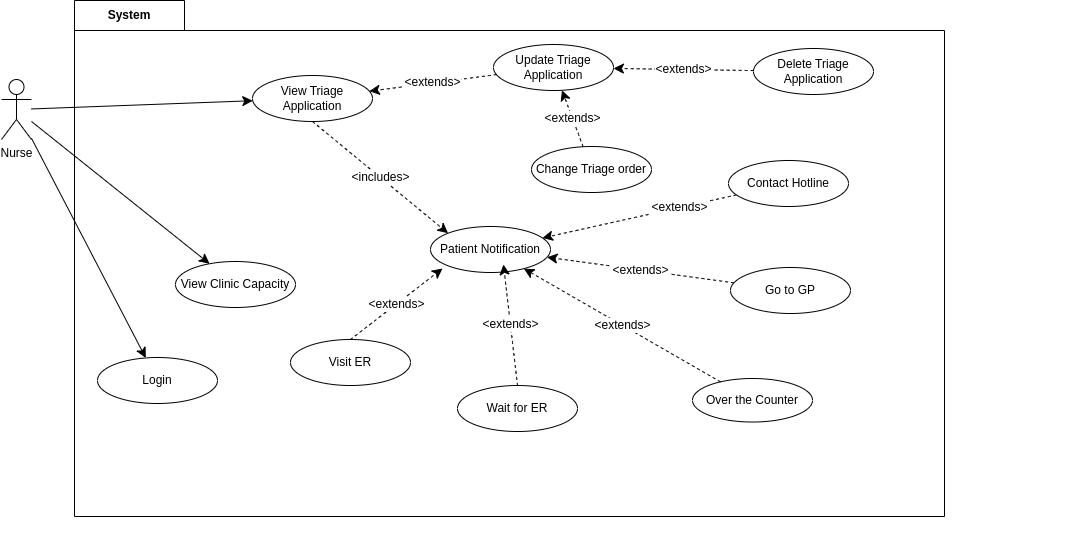

The diagram above was exported from draw.io. Its source (the exported page's mxGraphModel, read from the mxfile embedded in the PNG):
<mxGraphModel dx="714" dy="1183" grid="0" gridSize="10" guides="1" tooltips="1" connect="1" arrows="1" fold="1" page="0" pageScale="1" pageWidth="850" pageHeight="1100" math="0" shadow="0">
  <root>
    <mxCell id="0" />
    <mxCell id="1" parent="0" />
    <mxCell id="SbWBTmoTupCFxA8k5wOT-7" value="System" style="shape=folder;fontStyle=1;tabWidth=110;tabHeight=30;tabPosition=left;html=1;boundedLbl=1;labelInHeader=1;container=1;collapsible=0;whiteSpace=wrap;movable=1;resizable=1;rotatable=1;deletable=1;editable=1;locked=0;connectable=1;" parent="1" vertex="1">
      <mxGeometry x="139" y="-61" width="870" height="516" as="geometry" />
    </mxCell>
    <mxCell id="SbWBTmoTupCFxA8k5wOT-8" value="&lt;div&gt;&lt;br&gt;&lt;/div&gt;&lt;div&gt;&lt;br&gt;&lt;/div&gt;" style="html=1;strokeColor=none;resizeWidth=1;resizeHeight=1;fillColor=none;part=1;connectable=0;allowArrows=0;deletable=0;whiteSpace=wrap;movable=0;resizable=0;rotatable=0;editable=0;locked=1;" parent="SbWBTmoTupCFxA8k5wOT-7" vertex="1">
      <mxGeometry width="1000.0000000000001" height="506.09999999999997" relative="1" as="geometry">
        <mxPoint y="30" as="offset" />
      </mxGeometry>
    </mxCell>
    <mxCell id="Md-x8FtreCaztTVNFcIt-19" value="Delete Triage Application" style="ellipse;whiteSpace=wrap;html=1;movable=1;resizable=1;rotatable=1;deletable=1;editable=1;locked=0;connectable=1;" parent="SbWBTmoTupCFxA8k5wOT-7" vertex="1">
      <mxGeometry x="679" y="48" width="120" height="46" as="geometry" />
    </mxCell>
    <mxCell id="Md-x8FtreCaztTVNFcIt-30" value="Change Triage order" style="ellipse;whiteSpace=wrap;html=1;movable=0;resizable=0;rotatable=0;deletable=0;editable=0;locked=1;connectable=0;" parent="SbWBTmoTupCFxA8k5wOT-7" vertex="1">
      <mxGeometry x="457" y="146" width="120" height="46" as="geometry" />
    </mxCell>
    <mxCell id="Md-x8FtreCaztTVNFcIt-16" value="Update Triage&lt;div&gt;Application&lt;/div&gt;" style="ellipse;whiteSpace=wrap;html=1;movable=1;resizable=1;rotatable=1;deletable=1;editable=1;locked=0;connectable=1;" parent="SbWBTmoTupCFxA8k5wOT-7" vertex="1">
      <mxGeometry x="419" y="44" width="120" height="46" as="geometry" />
    </mxCell>
    <mxCell id="Md-x8FtreCaztTVNFcIt-25" value="&amp;lt;extends&amp;gt;" style="edgeStyle=none;curved=1;rounded=0;orthogonalLoop=1;jettySize=auto;html=1;fontSize=12;startSize=8;endSize=8;dashed=1;movable=0;resizable=0;rotatable=0;deletable=0;editable=0;locked=1;connectable=0;" parent="SbWBTmoTupCFxA8k5wOT-7" source="Md-x8FtreCaztTVNFcIt-19" target="Md-x8FtreCaztTVNFcIt-16" edge="1">
      <mxGeometry relative="1" as="geometry" />
    </mxCell>
    <mxCell id="Md-x8FtreCaztTVNFcIt-47" value="&amp;lt;extends&amp;gt;" style="edgeStyle=none;curved=1;rounded=0;orthogonalLoop=1;jettySize=auto;html=1;fontSize=12;startSize=8;endSize=8;dashed=1;movable=0;resizable=0;rotatable=0;deletable=0;editable=0;locked=1;connectable=0;" parent="SbWBTmoTupCFxA8k5wOT-7" source="Md-x8FtreCaztTVNFcIt-30" target="Md-x8FtreCaztTVNFcIt-16" edge="1">
      <mxGeometry relative="1" as="geometry" />
    </mxCell>
    <mxCell id="5yZGdTupc9NcW4IDz92I-2" value="Visit ER" style="ellipse;whiteSpace=wrap;html=1;movable=1;resizable=1;rotatable=1;deletable=1;editable=1;locked=0;connectable=1;" parent="SbWBTmoTupCFxA8k5wOT-7" vertex="1">
      <mxGeometry x="216" y="339" width="120" height="46" as="geometry" />
    </mxCell>
    <mxCell id="5yZGdTupc9NcW4IDz92I-3" value="Wait for ER" style="ellipse;whiteSpace=wrap;html=1;movable=1;resizable=1;rotatable=1;deletable=1;editable=1;locked=0;connectable=1;" parent="SbWBTmoTupCFxA8k5wOT-7" vertex="1">
      <mxGeometry x="383" y="385" width="120" height="46" as="geometry" />
    </mxCell>
    <mxCell id="Md-x8FtreCaztTVNFcIt-33" value="Over the Counter" style="ellipse;whiteSpace=wrap;html=1;movable=0;resizable=0;rotatable=0;deletable=0;editable=0;locked=1;connectable=0;" parent="SbWBTmoTupCFxA8k5wOT-7" vertex="1">
      <mxGeometry x="618" y="377.9984232365145" width="120" height="43.518672199170126" as="geometry" />
    </mxCell>
    <mxCell id="SbWBTmoTupCFxA8k5wOT-9" value="Login" style="ellipse;whiteSpace=wrap;html=1;" parent="SbWBTmoTupCFxA8k5wOT-7" vertex="1">
      <mxGeometry x="23" y="357" width="120" height="46" as="geometry" />
    </mxCell>
    <mxCell id="Md-x8FtreCaztTVNFcIt-6" value="View Clinic Capacity" style="ellipse;whiteSpace=wrap;html=1;" parent="SbWBTmoTupCFxA8k5wOT-7" vertex="1">
      <mxGeometry x="101" y="261" width="120" height="46" as="geometry" />
    </mxCell>
    <mxCell id="Md-x8FtreCaztTVNFcIt-20" value="Patient Notification" style="ellipse;whiteSpace=wrap;html=1;" parent="SbWBTmoTupCFxA8k5wOT-7" vertex="1">
      <mxGeometry x="356" y="226" width="120" height="46" as="geometry" />
    </mxCell>
    <mxCell id="Md-x8FtreCaztTVNFcIt-39" value="&lt;span style=&quot;color: rgb(0, 0, 0); font-family: Helvetica; font-size: 12px; font-style: normal; font-variant-ligatures: normal; font-variant-caps: normal; font-weight: 400; letter-spacing: normal; orphans: 2; text-align: center; text-indent: 0px; text-transform: none; widows: 2; word-spacing: 0px; -webkit-text-stroke-width: 0px; white-space: nowrap; background-color: rgb(255, 255, 255); text-decoration-thickness: initial; text-decoration-style: initial; text-decoration-color: initial; display: inline !important; float: none;&quot;&gt;&amp;lt;extends&amp;gt;&lt;/span&gt;" style="edgeStyle=none;curved=1;rounded=0;orthogonalLoop=1;jettySize=auto;html=1;fontSize=12;startSize=8;endSize=8;dashed=1;exitX=0.5;exitY=0;exitDx=0;exitDy=0;entryX=0.1;entryY=0.913;entryDx=0;entryDy=0;entryPerimeter=0;" parent="SbWBTmoTupCFxA8k5wOT-7" source="5yZGdTupc9NcW4IDz92I-2" target="Md-x8FtreCaztTVNFcIt-20" edge="1">
      <mxGeometry x="-0.0018" relative="1" as="geometry">
        <mxPoint x="345.0190755885949" y="389.9446673494738" as="sourcePoint" />
        <mxPoint as="offset" />
      </mxGeometry>
    </mxCell>
    <mxCell id="Md-x8FtreCaztTVNFcIt-40" value="&amp;lt;extends&amp;gt;" style="rounded=0;orthogonalLoop=1;jettySize=auto;html=1;fontSize=12;startSize=8;endSize=8;dashed=1;" parent="SbWBTmoTupCFxA8k5wOT-7" source="Md-x8FtreCaztTVNFcIt-33" target="Md-x8FtreCaztTVNFcIt-20" edge="1">
      <mxGeometry relative="1" as="geometry" />
    </mxCell>
    <mxCell id="Md-x8FtreCaztTVNFcIt-38" value="&amp;lt;extends&amp;gt;" style="edgeStyle=none;curved=1;rounded=0;orthogonalLoop=1;jettySize=auto;html=1;entryX=0.608;entryY=0.826;entryDx=0;entryDy=0;entryPerimeter=0;fontSize=12;startSize=8;endSize=8;dashed=1;exitX=0.5;exitY=0;exitDx=0;exitDy=0;" parent="SbWBTmoTupCFxA8k5wOT-7" source="5yZGdTupc9NcW4IDz92I-3" target="Md-x8FtreCaztTVNFcIt-20" edge="1">
      <mxGeometry relative="1" as="geometry">
        <mxPoint x="496.1178575095407" y="433.11079335234353" as="sourcePoint" />
      </mxGeometry>
    </mxCell>
    <mxCell id="SbWBTmoTupCFxA8k5wOT-10" style="edgeStyle=none;curved=1;rounded=0;orthogonalLoop=1;jettySize=auto;html=1;fontSize=12;startSize=8;endSize=8;" parent="1" source="SbWBTmoTupCFxA8k5wOT-3" target="SbWBTmoTupCFxA8k5wOT-9" edge="1">
      <mxGeometry relative="1" as="geometry" />
    </mxCell>
    <mxCell id="Md-x8FtreCaztTVNFcIt-13" style="edgeStyle=none;curved=1;rounded=0;orthogonalLoop=1;jettySize=auto;html=1;fontSize=12;startSize=8;endSize=8;" parent="1" source="SbWBTmoTupCFxA8k5wOT-3" target="Md-x8FtreCaztTVNFcIt-6" edge="1">
      <mxGeometry relative="1" as="geometry" />
    </mxCell>
    <mxCell id="Md-x8FtreCaztTVNFcIt-15" style="edgeStyle=none;curved=1;rounded=0;orthogonalLoop=1;jettySize=auto;html=1;fontSize=12;startSize=8;endSize=8;" parent="1" source="SbWBTmoTupCFxA8k5wOT-3" target="Md-x8FtreCaztTVNFcIt-14" edge="1">
      <mxGeometry relative="1" as="geometry" />
    </mxCell>
    <mxCell id="SbWBTmoTupCFxA8k5wOT-3" value="&lt;div&gt;Nurse&lt;/div&gt;" style="shape=umlActor;verticalLabelPosition=bottom;verticalAlign=top;html=1;outlineConnect=0;" parent="1" vertex="1">
      <mxGeometry x="66" y="18" width="30" height="60" as="geometry" />
    </mxCell>
    <mxCell id="Md-x8FtreCaztTVNFcIt-14" value="View Triage Application" style="ellipse;whiteSpace=wrap;html=1;" parent="1" vertex="1">
      <mxGeometry x="317" y="14" width="120" height="46" as="geometry" />
    </mxCell>
    <mxCell id="Md-x8FtreCaztTVNFcIt-44" style="edgeStyle=none;curved=1;rounded=0;orthogonalLoop=1;jettySize=auto;html=1;fontSize=12;startSize=8;endSize=8;dashed=1;" parent="1" source="Md-x8FtreCaztTVNFcIt-34" target="Md-x8FtreCaztTVNFcIt-20" edge="1">
      <mxGeometry relative="1" as="geometry" />
    </mxCell>
    <mxCell id="Md-x8FtreCaztTVNFcIt-45" value="&amp;lt;extends&amp;gt;" style="edgeLabel;html=1;align=center;verticalAlign=middle;resizable=0;points=[];fontSize=12;" parent="Md-x8FtreCaztTVNFcIt-44" vertex="1" connectable="0">
      <mxGeometry x="-0.4021" y="-1" relative="1" as="geometry">
        <mxPoint as="offset" />
      </mxGeometry>
    </mxCell>
    <mxCell id="Md-x8FtreCaztTVNFcIt-34" value="Contact Hotline" style="ellipse;whiteSpace=wrap;html=1;" parent="1" vertex="1">
      <mxGeometry x="793" y="99" width="120" height="46" as="geometry" />
    </mxCell>
    <mxCell id="Md-x8FtreCaztTVNFcIt-43" value="&amp;lt;extends&amp;gt;" style="edgeStyle=none;curved=1;rounded=0;orthogonalLoop=1;jettySize=auto;html=1;fontSize=12;startSize=8;endSize=8;dashed=1;" parent="1" source="Md-x8FtreCaztTVNFcIt-35" target="Md-x8FtreCaztTVNFcIt-20" edge="1">
      <mxGeometry relative="1" as="geometry" />
    </mxCell>
    <mxCell id="Md-x8FtreCaztTVNFcIt-35" value="Go to GP" style="ellipse;whiteSpace=wrap;html=1;" parent="1" vertex="1">
      <mxGeometry x="795" y="206" width="120" height="46" as="geometry" />
    </mxCell>
    <mxCell id="Md-x8FtreCaztTVNFcIt-50" value="&amp;lt;extends&amp;gt;" style="edgeStyle=none;curved=1;rounded=0;orthogonalLoop=1;jettySize=auto;html=1;fontSize=12;startSize=8;endSize=8;dashed=1;" parent="1" source="Md-x8FtreCaztTVNFcIt-16" target="Md-x8FtreCaztTVNFcIt-14" edge="1">
      <mxGeometry relative="1" as="geometry" />
    </mxCell>
    <mxCell id="QhfNY9RAItegICmZyr3E-1" style="edgeStyle=orthogonalEdgeStyle;rounded=0;orthogonalLoop=1;jettySize=auto;html=1;exitX=0.5;exitY=1;exitDx=0;exitDy=0;exitPerimeter=0;" parent="1" source="SbWBTmoTupCFxA8k5wOT-7" target="SbWBTmoTupCFxA8k5wOT-7" edge="1">
      <mxGeometry relative="1" as="geometry" />
    </mxCell>
    <mxCell id="AbIAo43b9oXee2d5YnWp-2" value="&lt;span style=&quot;color: rgb(0, 0, 0); font-family: Helvetica; font-size: 12px; font-style: normal; font-variant-ligatures: normal; font-variant-caps: normal; font-weight: 400; letter-spacing: normal; orphans: 2; text-align: center; text-indent: 0px; text-transform: none; widows: 2; word-spacing: 0px; -webkit-text-stroke-width: 0px; white-space: nowrap; background-color: rgb(255, 255, 255); text-decoration-thickness: initial; text-decoration-style: initial; text-decoration-color: initial; display: inline !important; float: none;&quot;&gt;&amp;lt;includes&amp;gt;&lt;/span&gt;" style="edgeStyle=none;curved=1;rounded=0;orthogonalLoop=1;jettySize=auto;html=1;fontSize=12;startSize=8;endSize=8;dashed=1;exitX=0.5;exitY=1;exitDx=0;exitDy=0;entryX=0;entryY=0;entryDx=0;entryDy=0;" edge="1" parent="1" source="Md-x8FtreCaztTVNFcIt-14" target="Md-x8FtreCaztTVNFcIt-20">
      <mxGeometry relative="1" as="geometry">
        <mxPoint x="344" y="145" as="sourcePoint" />
        <mxPoint x="453" y="75" as="targetPoint" />
      </mxGeometry>
    </mxCell>
  </root>
</mxGraphModel>